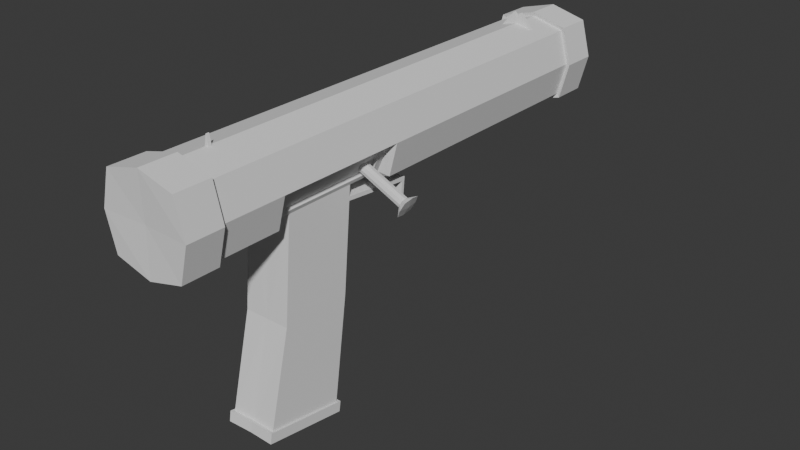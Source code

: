 # Source: N66_Blender.blend  (saved by Blender 5.2.44; exported with 4.5.12 LTS)
import bpy
from mathutils import Matrix  # noqa: F401  (used for matrix-valued properties, if any)

bpy.ops.wm.read_factory_settings(use_empty=True)
scene = bpy.context.scene
scene.name = 'Scene'

# ---- collections
col_collection = bpy.data.collections.new('Collection'); scene.collection.children.link(col_collection)

# ---- world
world_world = bpy.data.worlds.new('World'); scene.world = world_world
world_world.use_nodes = True; world_world.node_tree.nodes.clear()
_N = world_world.node_tree.nodes; _L = world_world.node_tree.links
n0 = _N.new('ShaderNodeOutputWorld'); n0.name = 'World Output'; n0.location = (200, 100)
n1 = _N.new('ShaderNodeBackground'); n1.name = 'Background'; n1.location = (-200, 100)
n1.inputs[0].default_value = (0.05088, 0.05088, 0.05088, 1.0)
_L.new(n1.outputs[0], n0.inputs[0])
n0.is_active_output = True
world_world.color = (0.05088, 0.05088, 0.05088)
world_world.sun_shadow_jitter_overblur = 0.0

# ---- meshes
me_cube_001 = bpy.data.meshes.new('Cube.001')
me_cube_001.from_pydata([(-0.625, 6.25, -0.625), (-0.625, 6.25, 0.625), (0.625, 6.25, -0.625), (0.625, 6.25, 0.625), (0.0, 6.25, -0.7888), (0.0, 6.25, 0.7888), (-0.7888, 6.25, 0.0), (0.7888, 6.25, 0.0), (-0.6504, 6.902, 5.174e-12), (-0.625, 1.25, -0.625), (-0.625, -1.25, -0.625), (-0.625, -1.25, 0.625), (-0.625, 1.25, 0.625), (0.625, -1.25, -0.625), (0.625, 1.25, -0.625), (0.625, 1.25, 0.625), (0.625, -1.25, 0.625), (0.0, 1.25, 0.7888), (0.0, -1.25, 0.7888), (0.0, 1.25, -0.7888), (0.0, -1.25, -0.7888), (0.7888, 1.25, 0.0), (0.7888, -1.25, 0.0), (-0.7888, -1.25, 0.0), (-0.7888, 1.25, 0.0), (-0.625, -2.5, -0.625), (0.625, -2.5, 0.625), (0.0, -2.5, 0.7888), (0.0, -2.5, -0.7888), (0.7888, -2.5, 0.0), (-0.625, -2.5, 0.625), (0.625, -2.5, -0.625), (-0.7888, -2.5, 0.0), (-0.8676, 6.219, 4.657e-10), (-0.6875, 6.219, -0.6875), (4.657e-10, 6.219, -0.8676), (4.657e-10, 6.219, 0.8676), (0.6875, 6.219, 0.6875), (0.8676, 6.219, 4.657e-10), (0.6875, 6.219, -0.6875), (-0.6875, 6.219, 0.6875), (-0.5154, 6.901, -0.5154), (4.191e-10, 6.902, -0.6504), (4.191e-10, 6.902, 0.6504), (0.5154, 6.901, 0.5154), (0.6504, 6.902, 5.174e-12), (0.5154, 6.901, -0.5154), (-0.5154, 6.901, 0.5154), (-0.6875, -3.156, 0.6875), (-0.6875, -2.469, 0.6875), (-0.8676, -2.469, 4.657e-10), (-0.6875, -2.469, -0.6875), (0.8676, -2.469, 4.657e-10), (0.6875, -2.469, -0.6875), (0.0, -2.469, -0.8676), (0.0, -2.469, 0.8676), (0.6875, -2.469, 0.6875), (-0.8676, -3.156, 4.657e-10), (-0.6875, -3.156, -0.6875), (0.8676, -3.156, 4.657e-10), (0.6875, -3.156, -0.6875), (0.0, -3.156, -0.8676), (0.0, -3.156, 0.8676), (0.6875, -3.156, 0.6875), (0.0, -3.125, 0.0), (-0.446, 1.16, -0.5541), (-0.446, -1.16, -0.5541), (0.4824, -1.008, -0.4754), (0.4824, 1.008, -0.4754), (0.6159, 1.008, -0.1868), (0.6159, -1.008, -0.1868), (1.49e-08, 1.16, -0.671), (1.49e-08, -1.16, -0.671), (-0.446, 0.4974, -0.5541), (-0.446, -0.8581, -0.5541), (0.446, -0.8581, -0.5541), (0.446, 0.4974, -0.5541), (1.49e-08, 0.4974, -0.671), (1.49e-08, -0.8581, -0.671), (-0.446, 0.02952, -4.49), (-0.446, -1.466, -4.246), (0.446, -1.466, -4.246), (0.446, 0.02952, -4.49), (4.309e-08, 0.04811, -4.493), (4.309e-08, -1.448, -4.249), (0.446, 0.3215, -2.484), (2.959e-08, 0.3215, -2.484), (-0.446, 0.3215, -2.484), (-0.446, -1.034, -2.484), (2.959e-08, -1.034, -2.484), (0.446, -1.034, -2.484), (-0.04015, -1.951, 0.7782), (0.625, -2.024, -0.625), (-0.7888, -2.024, 0.0), (-0.625, -2.024, -0.625), (0.04015, -1.951, 0.7782), (0.0, -1.951, 0.7888), (0.0, -2.024, -0.7888), (0.7888, -2.024, 0.0), (-0.04015, -1.891, 0.7782), (0.625, -1.819, -0.625), (-0.7888, -1.819, 0.0), (-0.625, -1.819, -0.625), (0.04015, -1.891, 0.7782), (0.0, -1.819, 0.7888), (0.0, -1.819, -0.7888), (0.7888, -1.819, 0.0), (0.625, -1.819, 0.625), (0.625, -2.024, 0.625), (-0.625, -2.024, 0.625), (0.0, -2.024, 0.7888), (-0.625, -1.819, 0.625), (0.0, -1.891, 0.7888), (0.0, -1.891, 0.9723), (0.0, -1.951, 0.9723), (0.004804, -1.891, 0.9618), (0.004804, -1.951, 0.9618), (-0.004804, -1.951, 0.9618), (-0.004804, -1.891, 0.9618), (-0.3063, 5.654, 0.7085), (0.625, 5.625, -0.625), (-0.7888, 5.625, 0.0), (-0.625, 5.625, -0.625), (0.3063, 5.654, 0.7085), (0.0, 5.654, 0.7888), (0.0, 5.625, -0.7888), (0.7888, 5.625, 0.0), (-0.3063, 5.73, 0.7085), (0.625, 5.759, -0.625), (-0.7888, 5.759, 0.0), (-0.625, 5.759, -0.625), (0.3063, 5.73, 0.7085), (0.0, 5.759, 0.7888), (0.0, 5.759, -0.7888), (0.7888, 5.759, 0.0), (0.625, 5.759, 0.625), (0.625, 5.625, 0.625), (-0.625, 5.625, 0.625), (0.0, 5.625, 0.7888), (-0.625, 5.759, 0.625), (0.0, 5.73, 0.7888), (0.0, 5.73, 0.9006), (0.0, 5.654, 0.9006), (0.07213, 5.73, 0.9819), (0.07213, 5.654, 0.9819), (-0.07213, 5.654, 0.9819), (-0.07213, 5.73, 0.9819), (-0.4834, 0.09277, -4.493), (-0.4834, -1.528, -4.228), (0.4834, -1.528, -4.228), (0.4834, 0.09277, -4.493), (4.454e-08, 0.1129, -4.496), (4.454e-08, -1.508, -4.232), (-0.3267, -0.08714, -4.663), (-0.3267, -1.398, -4.449), (0.3267, -1.398, -4.449), (0.3267, -0.08714, -4.663), (4.454e-08, -0.07352, -4.665), (4.454e-08, -1.385, -4.451), (-0.4834, 0.06107, -4.687), (-0.4834, -1.56, -4.422), (0.4834, -1.56, -4.422), (0.4834, 0.06107, -4.687), (4.454e-08, 0.08122, -4.69), (4.454e-08, -1.54, -4.426), (4.454e-08, 0.05773, -3.861), (4.454e-08, -1.254, -3.647), (-0.3267, 0.04412, -3.859), (-0.3267, -1.267, -3.645), (0.3267, -1.267, -3.645), (0.3267, 0.04412, -3.859), (-0.8676, 6.906, 4.657e-10), (-0.6875, 6.906, -0.6875), (4.657e-10, 6.906, -0.8676), (4.657e-10, 6.906, 0.8676), (0.6875, 6.906, 0.6875), (0.8676, 6.906, 4.657e-10), (0.6875, 6.906, -0.6875), (-0.6875, 6.906, 0.6875), (0.0, 2.479, -4.139e-10), (4.191e-10, 2.503, -0.6504), (4.191e-10, 2.503, 0.6504), (-0.6504, 2.503, 5.174e-12), (0.6504, 2.503, 5.174e-12), (-0.5154, 2.502, -0.5154), (0.5154, 2.502, 0.5154), (0.5154, 2.502, -0.5154), (-0.5154, 2.502, 0.5154), (0.446, -1.16, -0.5541), (0.446, 1.16, -0.5541), (0.6523, 1.16, -0.1081), (0.6523, -1.16, -0.1081), (0.4229, -1.008, -0.4479), (0.4229, 1.008, -0.4479), (0.5563, 1.008, -0.1593), (0.5563, -1.008, -0.1593)], [], [(129, 139, 1, 6), (4, 0, 34, 35), (7, 2, 39, 38), (6, 1, 40, 33), (2, 4, 35, 39), (130, 129, 6, 0), (102, 101, 23, 10), (10, 23, 24, 9), (120, 126, 21, 14), (9, 19, 71, 65), (122, 125, 19, 9), (136, 138, 17, 15), (15, 17, 18, 16), (138, 137, 12, 17), (17, 12, 11, 18), (125, 120, 14, 19), (126, 136, 15, 21), (21, 15, 16, 22), (101, 111, 11, 23), (23, 11, 12, 24), (92, 98, 29, 31), (94, 97, 28, 25), (108, 110, 27, 26), (110, 109, 30, 27), (97, 92, 31, 28), (98, 108, 26, 29), (37, 38, 176, 175), (35, 34, 172, 173), (38, 39, 177, 176), (40, 36, 174, 178), (1, 5, 36, 40), (3, 7, 38, 37), (5, 3, 37, 36), (0, 6, 33, 34), (47, 43, 181, 187), (44, 45, 183, 185), (41, 8, 182, 184), (43, 44, 185, 181), (39, 35, 173, 177), (36, 37, 175, 174), (34, 33, 171, 172), (33, 40, 178, 171), (27, 30, 49, 55), (29, 26, 56, 52), (30, 32, 50, 49), (31, 29, 52, 53), (55, 49, 48, 62), (52, 56, 63, 59), (49, 50, 57, 48), (53, 52, 59, 60), (25, 28, 54, 51), (32, 25, 51, 50), (28, 31, 53, 54), (26, 27, 55, 56), (64, 61, 60, 59), (57, 58, 61, 64), (48, 57, 64, 62), (62, 64, 59, 63), (51, 54, 61, 58), (50, 51, 58, 57), (54, 53, 60, 61), (56, 55, 62, 63), (21, 22, 191, 190), (10, 9, 65, 66), (68, 69, 194, 193), (65, 71, 77, 73), (71, 189, 76, 77), (14, 21, 190, 189), (13, 20, 72, 188), (20, 10, 66, 72), (22, 13, 188, 191), (19, 14, 189, 71), (87, 86, 83, 79), (86, 85, 82, 83), (189, 188, 75, 76), (188, 72, 78, 75), (72, 66, 74, 78), (66, 65, 73, 74), (79, 83, 151, 147), (83, 82, 150, 151), (88, 87, 79, 80), (90, 89, 84, 81), (89, 88, 80, 84), (85, 90, 81, 82), (75, 90, 85, 76), (74, 88, 89, 78), (89, 90, 75, 78), (73, 87, 88, 74), (85, 86, 77, 76), (77, 86, 87, 73), (106, 107, 108, 98), (105, 100, 92, 97), (103, 112, 113, 115), (91, 96, 114, 117), (102, 105, 97, 94), (100, 106, 98, 92), (32, 30, 109, 93), (25, 32, 93, 94), (13, 22, 106, 100), (10, 20, 105, 102), (16, 18, 104, 107), (18, 11, 111, 104), (20, 13, 100, 105), (22, 16, 107, 106), (93, 109, 111, 101), (94, 93, 101, 102), (103, 95, 108, 107), (96, 91, 109, 110), (95, 96, 110, 108), (91, 99, 111, 109), (112, 103, 107, 104), (99, 112, 104, 111), (113, 118, 117, 114), (115, 113, 114, 116), (96, 95, 116, 114), (95, 103, 115, 116), (112, 99, 118, 113), (99, 91, 117, 118), (134, 135, 136, 126), (133, 128, 120, 125), (124, 123, 144, 142), (131, 140, 141, 143), (130, 133, 125, 122), (128, 134, 126, 120), (9, 24, 121, 122), (24, 12, 137, 121), (2, 7, 134, 128), (0, 4, 133, 130), (3, 5, 132, 135), (5, 1, 139, 132), (4, 2, 128, 133), (7, 3, 135, 134), (122, 121, 129, 130), (121, 137, 139, 129), (131, 123, 136, 135), (124, 119, 137, 138), (123, 124, 138, 136), (119, 127, 139, 137), (140, 131, 135, 132), (127, 140, 132, 139), (141, 146, 145, 142), (143, 141, 142, 144), (123, 131, 143, 144), (140, 127, 146, 141), (127, 119, 145, 146), (119, 124, 142, 145), (147, 151, 163, 159), (151, 150, 162, 163), (80, 79, 147, 148), (81, 84, 152, 149), (84, 80, 148, 152), (82, 81, 149, 150), (158, 154, 168, 166), (155, 158, 166, 169), (148, 147, 159, 160), (149, 152, 164, 161), (152, 148, 160, 164), (150, 149, 161, 162), (153, 154, 160, 159), (155, 156, 162, 161), (157, 153, 159, 163), (154, 158, 164, 160), (156, 157, 163, 162), (158, 155, 161, 164), (169, 166, 165, 170), (168, 167, 165, 166), (156, 155, 169, 170), (157, 156, 170, 165), (153, 157, 165, 167), (154, 153, 167, 168), (8, 41, 172, 171), (41, 42, 173, 172), (44, 43, 174, 175), (46, 45, 176, 177), (42, 46, 177, 173), (43, 47, 178, 174), (47, 8, 171, 178), (45, 44, 175, 176), (179, 181, 185, 183), (182, 187, 181, 179), (184, 182, 179, 180), (180, 179, 183, 186), (45, 46, 186, 183), (42, 41, 184, 180), (8, 47, 187, 182), (46, 42, 180, 186), (68, 67, 188, 189), (70, 69, 190, 191), (69, 68, 189, 190), (67, 70, 191, 188), (193, 194, 195, 192), (67, 68, 193, 192), (70, 67, 192, 195), (69, 70, 195, 194)])
_uv = me_cube_001.uv_layers.new(name='UVMap')
_uv.uv.foreach_set('vector', [0.1565, 0.04456, 0.1103, 0.04456, 0.1103, 0.008167, 0.1565, 0.008167, 0.3744, 0.7695, 0.3743, 0.7216, 0.3801, 0.7183, 0.3801, 0.771, 0.3036, 0.8113, 0.3511, 0.8113, 0.3545, 0.8169, 0.3022, 0.8169, 0.3329, 0.6981, 0.2854, 0.6981, 0.2822, 0.6925, 0.3345, 0.6925, 0.3511, 0.8113, 0.3744, 0.7695, 0.3801, 0.771, 0.3545, 0.8169, 0.2023, 0.04456, 0.1565, 0.04456, 0.1565, 0.008167, 0.2023, 0.008167, 0.2023, 0.6063, 0.1565, 0.6063, 0.1565, 0.5641, 0.2023, 0.5641, 0.2023, 0.5641, 0.1565, 0.5641, 0.1565, 0.3788, 0.2023, 0.3788, 0.3043, 0.56, 0.2578, 0.56, 0.2578, 0.2356, 0.3043, 0.2356, 0.8895, 0.6544, 0.8599, 0.6169, 0.8676, 0.6137, 0.8887, 0.6404, 0.4063, 0.3322, 0.3607, 0.3328, 0.3607, 0.008734, 0.4063, 0.008167, 0.1002, 0.5601, 0.05403, 0.5597, 0.05403, 0.2355, 0.1002, 0.2359, 0.1002, 0.2359, 0.05403, 0.2355, 0.05403, 0.0503, 0.1002, 0.05063, 0.05403, 0.5597, 0.008167, 0.5601, 0.008167, 0.2359, 0.05403, 0.2355, 0.05403, 0.2355, 0.008167, 0.2359, 0.008167, 0.05066, 0.05403, 0.0503, 0.3607, 0.3328, 0.3143, 0.3323, 0.3143, 0.00829, 0.3607, 0.008734, 0.2578, 0.56, 0.2123, 0.56, 0.2123, 0.2356, 0.2578, 0.2356, 0.2578, 0.2356, 0.2123, 0.2356, 0.2123, 0.05032, 0.2578, 0.05032, 0.1565, 0.6063, 0.1103, 0.6063, 0.1103, 0.5641, 0.1565, 0.5641, 0.1565, 0.5641, 0.1103, 0.5641, 0.1103, 0.3788, 0.1565, 0.3788, 0.8731, 0.8855, 0.8731, 0.8387, 0.9082, 0.8387, 0.9082, 0.8855, 0.828, 0.8855, 0.8275, 0.8396, 0.8625, 0.8396, 0.863, 0.8856, 0.624, 0.9082, 0.6243, 0.8617, 0.6594, 0.8617, 0.659, 0.9082, 0.6243, 0.8617, 0.624, 0.8155, 0.659, 0.8155, 0.6594, 0.8617, 0.8275, 0.8396, 0.828, 0.7929, 0.863, 0.7929, 0.8625, 0.8396, 0.8731, 0.8387, 0.8731, 0.7929, 0.9082, 0.7929, 0.9082, 0.8387, 0.8781, 0.6809, 0.8781, 0.7313, 0.8275, 0.7313, 0.8275, 0.6809, 0.8364, 0.2417, 0.8369, 0.2922, 0.7864, 0.2921, 0.7858, 0.2416, 0.8781, 0.7313, 0.8781, 0.7828, 0.8275, 0.7828, 0.8275, 0.7313, 0.05876, 0.7492, 0.05914, 0.8, 0.008544, 0.8, 0.008167, 0.7492, 0.2854, 0.6981, 0.2621, 0.7399, 0.2566, 0.7384, 0.2822, 0.6925, 0.2621, 0.7878, 0.3036, 0.8113, 0.3022, 0.8169, 0.2566, 0.7911, 0.2621, 0.7399, 0.2621, 0.7878, 0.2566, 0.7911, 0.2566, 0.7384, 0.3743, 0.7216, 0.3329, 0.6981, 0.3345, 0.6925, 0.3801, 0.7183, 0.6998, 0.6707, 0.6616, 0.6704, 0.6616, 0.3446, 0.6998, 0.3449, 0.538, 0.3447, 0.5757, 0.3446, 0.5757, 0.6707, 0.538, 0.6707, 0.6998, 0.3342, 0.6623, 0.3343, 0.6623, 0.008238, 0.6998, 0.008167, 0.6616, 0.6704, 0.624, 0.6708, 0.624, 0.345, 0.6616, 0.3446, 0.8369, 0.1903, 0.8364, 0.2417, 0.7858, 0.2416, 0.7864, 0.1902, 0.05914, 0.8, 0.05876, 0.8511, 0.008167, 0.8511, 0.008544, 0.8, 0.1713, 0.8529, 0.1713, 0.8023, 0.2219, 0.8023, 0.2219, 0.8529, 0.1713, 0.8023, 0.1713, 0.751, 0.2219, 0.751, 0.2219, 0.8023, 0.116, 0.6638, 0.116, 0.7117, 0.1103, 0.715, 0.1103, 0.6623, 0.1868, 0.6221, 0.1393, 0.6221, 0.1359, 0.6164, 0.1882, 0.6164, 0.116, 0.7117, 0.1574, 0.7352, 0.1558, 0.7409, 0.1103, 0.715, 0.2282, 0.6456, 0.1868, 0.6221, 0.1882, 0.6164, 0.2337, 0.6423, 0.1106, 0.8018, 0.1103, 0.751, 0.1609, 0.751, 0.1612, 0.8018, 0.8294, 0.05851, 0.8294, 0.008167, 0.88, 0.008167, 0.88, 0.05851, 0.8496, 0.3446, 0.8496, 0.3959, 0.7989, 0.3959, 0.7989, 0.3446, 0.8294, 0.11, 0.8294, 0.05851, 0.88, 0.05851, 0.88, 0.11, 0.2049, 0.7352, 0.2282, 0.6935, 0.2337, 0.6949, 0.2081, 0.7409, 0.1574, 0.7352, 0.2049, 0.7352, 0.2081, 0.7409, 0.1558, 0.7409, 0.2282, 0.6935, 0.2282, 0.6456, 0.2337, 0.6423, 0.2337, 0.6949, 0.1393, 0.6221, 0.116, 0.6638, 0.1103, 0.6623, 0.1359, 0.6164, 0.6856, 0.7432, 0.7474, 0.7594, 0.7218, 0.8054, 0.6696, 0.8054, 0.7018, 0.6809, 0.7474, 0.7068, 0.7474, 0.7594, 0.6856, 0.7432, 0.6496, 0.6809, 0.7018, 0.6809, 0.6856, 0.7432, 0.624, 0.7268, 0.624, 0.7268, 0.6856, 0.7432, 0.6696, 0.8054, 0.624, 0.7795, 0.7917, 0.6418, 0.7911, 0.5913, 0.8417, 0.5913, 0.8423, 0.6419, 0.8496, 0.3959, 0.8496, 0.4465, 0.7989, 0.4465, 0.7989, 0.3959, 0.7911, 0.5913, 0.7917, 0.5399, 0.8423, 0.54, 0.8417, 0.5913, 0.1103, 0.8529, 0.1106, 0.8018, 0.1612, 0.8018, 0.1609, 0.8529, 0.3901, 0.5744, 0.3901, 0.3892, 0.4004, 0.3962, 0.4004, 0.568, 0.7889, 0.3446, 0.7889, 0.5298, 0.7755, 0.5229, 0.7755, 0.3511, 0.7099, 0.3175, 0.7099, 0.294, 0.7147, 0.294, 0.7147, 0.3175, 0.7755, 0.5229, 0.743, 0.5233, 0.743, 0.4742, 0.7755, 0.4738, 0.743, 0.5233, 0.7099, 0.523, 0.7099, 0.4739, 0.743, 0.4742, 0.8523, 0.5697, 0.8895, 0.5399, 0.8861, 0.5526, 0.8622, 0.5799, 0.8842, 0.2201, 0.8766, 0.2674, 0.8684, 0.2638, 0.8738, 0.2301, 0.8766, 0.2674, 0.847, 0.3048, 0.8473, 0.2906, 0.8684, 0.2638, 0.847, 0.1902, 0.8842, 0.2201, 0.8738, 0.2301, 0.85, 0.2027, 0.8599, 0.6169, 0.8523, 0.5697, 0.8622, 0.5799, 0.8676, 0.6137, 0.3143, 0.5327, 0.3472, 0.5327, 0.3472, 0.6823, 0.3144, 0.6821, 0.3472, 0.5327, 0.38, 0.5327, 0.3801, 0.6822, 0.3472, 0.6823, 0.7099, 0.523, 0.7099, 0.3512, 0.7099, 0.3735, 0.7099, 0.4739, 0.7099, 0.3512, 0.743, 0.3515, 0.743, 0.3738, 0.7099, 0.3735, 0.743, 0.3515, 0.7755, 0.3511, 0.7755, 0.3734, 0.743, 0.3738, 0.7755, 0.3511, 0.7755, 0.5229, 0.7755, 0.4738, 0.7755, 0.3734, 0.7126, 0.6559, 0.7455, 0.6573, 0.7455, 0.6621, 0.7099, 0.6606, 0.7455, 0.6573, 0.7783, 0.656, 0.7811, 0.6607, 0.7455, 0.6621, 0.4269, 0.1676, 0.5254, 0.1514, 0.528, 0.3017, 0.4164, 0.3017, 0.7099, 0.1517, 0.7427, 0.1517, 0.7429, 0.2838, 0.7101, 0.2836, 0.7427, 0.1517, 0.7755, 0.1518, 0.7758, 0.2838, 0.7429, 0.2838, 0.4189, 0.455, 0.5174, 0.4711, 0.528, 0.6051, 0.4164, 0.6051, 0.5275, 0.328, 0.5174, 0.4711, 0.4189, 0.455, 0.429, 0.3118, 0.7758, 0.008325, 0.7755, 0.1518, 0.7427, 0.1517, 0.7429, 0.0169, 0.7427, 0.1517, 0.7099, 0.1517, 0.7101, 0.008167, 0.7429, 0.0169, 0.5153, 0.008167, 0.5254, 0.1514, 0.4269, 0.1676, 0.4168, 0.02436, 0.38, 0.5327, 0.3472, 0.5327, 0.3472, 0.3979, 0.3801, 0.3893, 0.3472, 0.3979, 0.3472, 0.5327, 0.3143, 0.5327, 0.3144, 0.3892, 0.89, 0.05393, 0.89, 0.008167, 0.9051, 0.008167, 0.9051, 0.05393, 0.5962, 0.8362, 0.5967, 0.7895, 0.6118, 0.7895, 0.6113, 0.8362, 0.7307, 0.3084, 0.7277, 0.3076, 0.7277, 0.294, 0.7281, 0.2948, 0.7307, 0.3329, 0.7277, 0.3321, 0.7277, 0.3185, 0.7281, 0.3193, 0.5967, 0.8821, 0.5962, 0.8362, 0.6113, 0.8362, 0.6118, 0.8822, 0.89, 0.1007, 0.89, 0.05393, 0.9051, 0.05393, 0.9051, 0.1007, 0.6695, 0.8621, 0.6695, 0.8155, 0.7045, 0.8155, 0.7045, 0.8621, 0.6695, 0.9081, 0.6695, 0.8621, 0.7045, 0.8621, 0.7045, 0.9081, 0.3043, 0.05032, 0.2578, 0.05032, 0.2578, 0.008167, 0.3043, 0.008167, 0.758, 0.8822, 0.7575, 0.8363, 0.7993, 0.8363, 0.7998, 0.8823, 0.1002, 0.05063, 0.05403, 0.0503, 0.05403, 0.008167, 0.1002, 0.008496, 0.05403, 0.0503, 0.008167, 0.05066, 0.008167, 0.008529, 0.05403, 0.008167, 0.7575, 0.8363, 0.758, 0.7896, 0.7998, 0.7896, 0.7993, 0.8363, 0.2578, 0.05032, 0.2123, 0.05032, 0.2123, 0.008167, 0.2578, 0.008167, 0.8882, 0.7275, 0.8882, 0.6809, 0.9032, 0.6809, 0.9032, 0.7275, 0.8882, 0.7736, 0.8882, 0.7275, 0.9032, 0.7275, 0.9032, 0.7736, 0.7203, 0.8647, 0.7246, 0.8647, 0.7297, 0.9082, 0.7146, 0.9082, 0.7247, 0.8617, 0.7246, 0.8587, 0.7297, 0.8155, 0.73, 0.8617, 0.7246, 0.8647, 0.7247, 0.8617, 0.73, 0.8617, 0.7297, 0.9082, 0.7246, 0.8587, 0.7203, 0.8587, 0.7146, 0.8155, 0.7297, 0.8155, 0.7203, 0.8617, 0.7203, 0.8647, 0.7146, 0.9082, 0.7149, 0.8617, 0.7203, 0.8587, 0.7203, 0.8617, 0.7149, 0.8617, 0.7146, 0.8155, 0.7451, 0.294, 0.7451, 0.2948, 0.7408, 0.2948, 0.7408, 0.294, 0.7408, 0.3194, 0.7408, 0.3186, 0.7451, 0.3186, 0.7451, 0.3194, 0.7277, 0.3321, 0.7248, 0.3329, 0.7274, 0.3193, 0.7277, 0.3185, 0.7451, 0.3329, 0.7408, 0.3329, 0.7408, 0.3194, 0.7451, 0.3194, 0.7277, 0.3076, 0.7248, 0.3084, 0.7274, 0.2948, 0.7277, 0.294, 0.7451, 0.3084, 0.7408, 0.3084, 0.7408, 0.2948, 0.7451, 0.2948, 0.2578, 0.5699, 0.2123, 0.5699, 0.2123, 0.56, 0.2578, 0.56, 0.3607, 0.3427, 0.3143, 0.3423, 0.3143, 0.3323, 0.3607, 0.3328, 0.3201, 0.8497, 0.326, 0.8724, 0.3059, 0.8551, 0.3119, 0.8497, 0.8495, 0.1201, 0.8436, 0.1428, 0.8353, 0.1428, 0.8294, 0.1375, 0.4063, 0.3421, 0.3607, 0.3427, 0.3607, 0.3328, 0.4063, 0.3322, 0.3043, 0.5699, 0.2578, 0.5699, 0.2578, 0.56, 0.3043, 0.56, 0.2023, 0.3788, 0.1565, 0.3788, 0.1565, 0.0545, 0.2023, 0.0545, 0.1565, 0.3788, 0.1103, 0.3788, 0.1103, 0.0545, 0.1565, 0.0545, 0.3043, 0.6063, 0.2578, 0.6063, 0.2578, 0.5699, 0.3043, 0.5699, 0.4063, 0.3785, 0.3607, 0.3791, 0.3607, 0.3427, 0.4063, 0.3421, 0.1002, 0.6064, 0.05403, 0.606, 0.05403, 0.5697, 0.1002, 0.57, 0.05403, 0.606, 0.008167, 0.6064, 0.008167, 0.57, 0.05403, 0.5697, 0.3607, 0.3791, 0.3143, 0.3786, 0.3143, 0.3423, 0.3607, 0.3427, 0.2578, 0.6063, 0.2123, 0.6063, 0.2123, 0.5699, 0.2578, 0.5699, 0.2023, 0.0545, 0.1565, 0.0545, 0.1565, 0.04456, 0.2023, 0.04456, 0.1565, 0.0545, 0.1103, 0.0545, 0.1103, 0.04456, 0.1565, 0.04456, 0.07665, 0.5676, 0.07665, 0.5621, 0.1002, 0.5601, 0.1002, 0.57, 0.05403, 0.5619, 0.03155, 0.5621, 0.008167, 0.5601, 0.05403, 0.5597, 0.07665, 0.5621, 0.05403, 0.5619, 0.05403, 0.5597, 0.1002, 0.5601, 0.03155, 0.5621, 0.03155, 0.5677, 0.008167, 0.57, 0.008167, 0.5601, 0.05403, 0.5675, 0.07665, 0.5676, 0.1002, 0.57, 0.05403, 0.5697, 0.03155, 0.5677, 0.05403, 0.5675, 0.05403, 0.5697, 0.008167, 0.57, 0.7552, 0.3244, 0.7552, 0.3186, 0.7607, 0.3186, 0.7607, 0.3244, 0.6136, 0.7454, 0.6136, 0.7516, 0.608, 0.7516, 0.608, 0.7454, 0.3957, 0.604, 0.3901, 0.604, 0.3901, 0.5845, 0.3957, 0.5845, 0.8436, 0.1428, 0.8495, 0.1655, 0.8294, 0.1482, 0.8353, 0.1428, 0.6136, 0.7353, 0.608, 0.7353, 0.608, 0.7146, 0.6136, 0.7146, 0.326, 0.827, 0.3201, 0.8497, 0.3119, 0.8497, 0.3059, 0.8444, 0.2812, 0.8987, 0.2814, 0.8629, 0.2958, 0.8629, 0.2956, 0.8987, 0.2814, 0.8629, 0.2812, 0.8271, 0.2956, 0.827, 0.2958, 0.8629, 0.7126, 0.5445, 0.7126, 0.6559, 0.7099, 0.6606, 0.7099, 0.5399, 0.7783, 0.5446, 0.7455, 0.546, 0.7455, 0.5415, 0.7811, 0.54, 0.7455, 0.546, 0.7126, 0.5445, 0.7099, 0.5399, 0.7455, 0.5415, 0.7783, 0.656, 0.7783, 0.5446, 0.7811, 0.54, 0.7811, 0.6607, 0.823, 0.5167, 0.7989, 0.5166, 0.7989, 0.4566, 0.823, 0.4568, 0.847, 0.5166, 0.823, 0.5167, 0.823, 0.4568, 0.847, 0.4567, 0.08368, 0.7492, 0.08368, 0.8709, 0.06921, 0.8709, 0.06921, 0.7492, 0.2566, 0.8987, 0.2568, 0.8629, 0.2712, 0.8629, 0.271, 0.8987, 0.2568, 0.8629, 0.2566, 0.8271, 0.271, 0.827, 0.2712, 0.8629, 0.5071, 0.8716, 0.5071, 0.7498, 0.5216, 0.7498, 0.5216, 0.8716, 0.06777, 0.7266, 0.06777, 0.6288, 0.0793, 0.6168, 0.0793, 0.7377, 0.01969, 0.6286, 0.01969, 0.7264, 0.008167, 0.7374, 0.008167, 0.6165, 0.04373, 0.7275, 0.06777, 0.7266, 0.0793, 0.7377, 0.04373, 0.7391, 0.06777, 0.6288, 0.04373, 0.6297, 0.04373, 0.6182, 0.0793, 0.6168, 0.01969, 0.7264, 0.04373, 0.7275, 0.04373, 0.7391, 0.008167, 0.7374, 0.04373, 0.6297, 0.01969, 0.6286, 0.008167, 0.6165, 0.04373, 0.6182, 0.538, 0.7895, 0.5621, 0.7906, 0.5621, 0.8884, 0.538, 0.8873, 0.5861, 0.7897, 0.5861, 0.8875, 0.5621, 0.8884, 0.5621, 0.7906, 0.538, 0.7794, 0.538, 0.6809, 0.598, 0.6809, 0.598, 0.7794, 0.2678, 0.6766, 0.2438, 0.6764, 0.2438, 0.6164, 0.2678, 0.6166, 0.2919, 0.6765, 0.2678, 0.6766, 0.2678, 0.6166, 0.2919, 0.6165, 0.8174, 0.6809, 0.8174, 0.7794, 0.7575, 0.7794, 0.7575, 0.6809, 0.4541, 0.7241, 0.4933, 0.7241, 0.5023, 0.7397, 0.4501, 0.7397, 0.4933, 0.7241, 0.5125, 0.6897, 0.528, 0.6938, 0.5023, 0.7397, 0.4392, 0.6308, 0.42, 0.6652, 0.4045, 0.6612, 0.4301, 0.6152, 0.5125, 0.6502, 0.4784, 0.6308, 0.4824, 0.6152, 0.528, 0.6411, 0.5125, 0.6897, 0.5125, 0.6502, 0.528, 0.6411, 0.528, 0.6938, 0.42, 0.6652, 0.42, 0.7047, 0.4045, 0.7138, 0.4045, 0.6612, 0.42, 0.7047, 0.4541, 0.7241, 0.4501, 0.7397, 0.4045, 0.7138, 0.4784, 0.6308, 0.4392, 0.6308, 0.4301, 0.6152, 0.4824, 0.6152, 0.4508, 0.7964, 0.4045, 0.7842, 0.4237, 0.7498, 0.4629, 0.7498, 0.4387, 0.8431, 0.4045, 0.8237, 0.4045, 0.7842, 0.4508, 0.7964, 0.4778, 0.8431, 0.4387, 0.8431, 0.4508, 0.7964, 0.497, 0.8087, 0.497, 0.8087, 0.4508, 0.7964, 0.4629, 0.7498, 0.497, 0.7692, 0.5757, 0.3446, 0.6139, 0.3447, 0.6139, 0.6707, 0.5757, 0.6707, 0.5761, 0.3345, 0.538, 0.3341, 0.538, 0.008194, 0.5761, 0.008536, 0.6623, 0.3343, 0.624, 0.3342, 0.624, 0.008167, 0.6623, 0.008238, 0.6139, 0.3341, 0.5761, 0.3345, 0.5761, 0.008536, 0.6139, 0.008167, 0.8134, 0.1688, 0.8134, 0.01944, 0.8193, 0.008167, 0.8193, 0.1801, 0.7917, 0.01944, 0.7917, 0.1688, 0.7858, 0.1801, 0.7858, 0.008167, 0.7917, 0.1688, 0.8134, 0.1688, 0.8193, 0.1801, 0.7858, 0.1801, 0.8134, 0.01944, 0.7917, 0.01944, 0.7858, 0.008167, 0.8193, 0.008167, 0.8813, 0.494, 0.8596, 0.494, 0.8596, 0.3446, 0.8813, 0.3446, 0.1002, 0.6166, 0.1002, 0.7659, 0.09578, 0.7659, 0.09578, 0.6165, 0.6129, 0.6809, 0.6129, 0.7044, 0.608, 0.7045, 0.608, 0.6809, 0.232, 0.9003, 0.232, 0.7511, 0.2363, 0.751, 0.2363, 0.9003])
me_cube_001.update()
me_cube_002 = bpy.data.meshes.new('Cube.002')
me_cube_002.from_pydata([(0.4578, 0.692, -0.379), (0.4511, 0.8374, -0.3766), (0.5141, 0.8368, -0.2555), (0.5209, 0.6915, -0.2579), (1.312, 0.6628, -0.7434), (1.305, 0.8082, -0.7409), (1.368, 0.8076, -0.6198), (1.375, 0.6623, -0.6222), (0.4471, 0.7648, -0.392), (0.5249, 0.7641, -0.2425), (1.301, 0.7356, -0.7563), (1.379, 0.7349, -0.6068), (0.4819, 0.853, -0.3158), (0.4901, 0.6758, -0.3188), (1.336, 0.8239, -0.6801), (1.344, 0.6466, -0.6831), (0.4896, 0.7498, -0.3036), (1.339, 0.739, -0.8995), (1.348, 0.9076, -0.8637), (1.52, 0.7374, -0.5524), (1.51, 0.5688, -0.5881), (1.42, 0.944, -0.7224), (1.439, 0.5324, -0.7294), (1.364, 0.5701, -0.8694), (1.495, 0.9063, -0.5824), (1.421, 0.7721, -0.7577)], [], [(16, 13, 3, 9), (6, 11, 19, 24), (13, 0, 4, 15), (9, 3, 7, 11), (12, 2, 6, 14), (8, 1, 5, 10), (0, 8, 10, 4), (2, 9, 11, 6), (5, 14, 21, 18), (12, 16, 9, 2), (1, 8, 16, 12), (7, 15, 22, 20), (1, 12, 14, 5), (3, 13, 15, 7), (4, 10, 17, 23), (8, 0, 13, 16), (25, 19, 20, 22), (21, 24, 19, 25), (18, 21, 25, 17), (17, 25, 22, 23), (10, 5, 18, 17), (14, 6, 24, 21), (15, 4, 23, 22), (11, 7, 20, 19)])
_uv = me_cube_002.uv_layers.new(name='UVMap')
_uv.uv.foreach_set('vector', [0.9367, 0.3456, 0.9318, 0.334, 0.9435, 0.3341, 0.9486, 0.3453, 0.9678, 0.05659, 0.9678, 0.04417, 0.9862, 0.0396, 0.9862, 0.06844, 0.9709, 0.1619, 0.9823, 0.1608, 0.9823, 0.3154, 0.9709, 0.3164, 0.9218, 0.162, 0.9339, 0.1628, 0.9339, 0.3173, 0.9218, 0.3165, 0.97, 0.3261, 0.9814, 0.3272, 0.9814, 0.4817, 0.97, 0.4806, 0.9468, 0.1616, 0.9588, 0.1608, 0.9588, 0.3154, 0.9468, 0.3161, 0.9347, 0.1628, 0.9468, 0.1616, 0.9468, 0.3161, 0.9347, 0.3173, 0.9098, 0.1608, 0.9218, 0.162, 0.9218, 0.3165, 0.9098, 0.3154, 0.9457, 0.06168, 0.9574, 0.06173, 0.9618, 0.08037, 0.9348, 0.08025, 0.9381, 0.3628, 0.9367, 0.3456, 0.9486, 0.3453, 0.9486, 0.3577, 0.9265, 0.3628, 0.9213, 0.3516, 0.9367, 0.3456, 0.9381, 0.3628, 0.9627, 0.03295, 0.951, 0.0329, 0.9471, 0.01342, 0.9741, 0.01354, 0.9587, 0.3254, 0.97, 0.3261, 0.97, 0.4806, 0.9587, 0.48, 0.9596, 0.1626, 0.9709, 0.1619, 0.9709, 0.3164, 0.9596, 0.3171, 0.9405, 0.03804, 0.9405, 0.05045, 0.9227, 0.05418, 0.9227, 0.02535, 0.9213, 0.3516, 0.9213, 0.3391, 0.9318, 0.334, 0.9367, 0.3456, 0.9601, 0.1298, 0.9244, 0.1159, 0.9364, 0.08981, 0.9634, 0.0897, 0.9488, 0.1566, 0.9244, 0.1447, 0.9244, 0.1159, 0.9601, 0.1298, 0.9758, 0.1565, 0.9488, 0.1566, 0.9601, 0.1298, 0.9878, 0.1305, 0.9878, 0.1305, 0.9601, 0.1298, 0.9634, 0.0897, 0.9878, 0.1016, 0.9405, 0.05045, 0.9457, 0.06168, 0.9348, 0.08025, 0.9227, 0.05418, 0.9574, 0.06173, 0.9678, 0.05659, 0.9862, 0.06844, 0.9618, 0.08037, 0.951, 0.0329, 0.9405, 0.03804, 0.9227, 0.02535, 0.9471, 0.01342, 0.9678, 0.04417, 0.9627, 0.03295, 0.9741, 0.01354, 0.9862, 0.0396])
me_cube_002.update()
me_cube_003 = bpy.data.meshes.new('Cube.003')
me_cube_003.from_pydata([(1.675e-08, 0.4752, -0.8316), (-0.446, 0.4752, -0.8316), (0.446, 0.4752, -0.8316), (1.618e-08, 0.4821, -0.7581), (-0.446, 0.4821, -0.7581), (0.446, 0.4821, -0.7581), (0.446, 1.851, -0.8854), (0.446, 1.844, -0.959), (1.675e-08, 1.844, -0.959), (-0.446, 1.844, -0.959), (1.618e-08, 1.851, -0.8854), (-0.446, 1.851, -0.8854), (0.446, 1.793, -0.8801), (1.618e-08, 1.793, -0.8801), (1.675e-08, 1.786, -0.9536), (0.446, 1.786, -0.9536), (-0.446, 1.793, -0.8801), (-0.446, 1.786, -0.9536), (1.675e-08, 1.817, -1.245), (-0.446, 1.817, -1.245), (0.446, 1.817, -1.245), (1.675e-08, 1.76, -1.239), (-0.446, 1.76, -1.239), (0.446, 1.76, -1.239)], [], [(15, 14, 21, 23), (13, 12, 6, 10), (11, 10, 8, 9), (10, 6, 7, 8), (16, 13, 10, 11), (14, 17, 22, 21), (12, 15, 7, 6), (17, 16, 11, 9), (1, 4, 16, 17), (5, 2, 15, 12), (0, 1, 17, 14), (4, 3, 13, 16), (3, 5, 12, 13), (2, 0, 14, 15), (23, 21, 18, 20), (21, 22, 19, 18), (9, 8, 18, 19), (7, 15, 23, 20), (8, 7, 20, 18), (17, 9, 19, 22), (3, 0, 2, 5), (3, 4, 1, 0)])
_uv = me_cube_003.uv_layers.new(name='UVMap')
_uv.uv.foreach_set('vector', [0.9486, 0.7754, 0.9486, 0.7454, 0.9679, 0.7454, 0.9679, 0.7754, 0.9502, 0.7051, 0.9802, 0.7051, 0.9802, 0.709, 0.9502, 0.709, 0.9201, 0.7754, 0.9201, 0.7454, 0.9251, 0.7454, 0.9251, 0.7754, 0.9201, 0.7454, 0.9201, 0.7154, 0.9251, 0.7154, 0.9251, 0.7454, 0.9202, 0.7051, 0.9502, 0.7051, 0.9502, 0.709, 0.9202, 0.709, 0.9486, 0.7454, 0.9486, 0.7154, 0.9679, 0.7154, 0.9679, 0.7454, 0.9511, 0.8719, 0.9561, 0.8719, 0.9561, 0.8758, 0.9511, 0.8758, 0.9454, 0.8719, 0.9504, 0.8719, 0.9504, 0.8758, 0.9454, 0.8758, 0.9454, 0.7833, 0.9504, 0.7833, 0.9504, 0.8719, 0.9454, 0.8719, 0.9511, 0.7833, 0.9561, 0.7833, 0.9561, 0.8719, 0.9511, 0.8719, 0.9493, 0.5226, 0.9793, 0.5226, 0.9793, 0.6113, 0.9493, 0.6113, 0.9202, 0.6165, 0.9502, 0.6165, 0.9502, 0.7051, 0.9202, 0.7051, 0.9502, 0.6165, 0.9802, 0.6165, 0.9802, 0.7051, 0.9502, 0.7051, 0.9192, 0.5226, 0.9493, 0.5226, 0.9493, 0.6113, 0.9192, 0.6113, 0.9734, 0.7772, 0.9734, 0.7471, 0.9773, 0.7471, 0.9773, 0.7772, 0.9734, 0.7471, 0.9734, 0.7171, 0.9773, 0.7171, 0.9773, 0.7471, 0.9251, 0.7754, 0.9251, 0.7454, 0.9444, 0.7454, 0.9444, 0.7754, 0.9561, 0.8758, 0.9561, 0.8719, 0.9754, 0.8719, 0.9754, 0.8758, 0.9251, 0.7454, 0.9251, 0.7154, 0.9444, 0.7154, 0.9444, 0.7454, 0.9454, 0.8719, 0.9454, 0.8758, 0.9261, 0.8758, 0.9261, 0.8719, 0.9833, 0.7489, 0.9883, 0.7489, 0.9883, 0.7789, 0.9833, 0.7789, 0.9833, 0.7489, 0.9833, 0.7188, 0.9883, 0.7188, 0.9883, 0.7489])
me_cube_003.update()

# ---- objects
ob_n66 = bpy.data.objects.new('N66', me_cube_001)
ob_nail = bpy.data.objects.new('Nail', me_cube_002)
ob_hammer = bpy.data.objects.new('Hammer', me_cube_003)

# ---- transforms, parenting, visibility, modifiers, constraints
ob_n66.location = (0.0, 0.0, 0.0)
ob_n66.scale = (0.1, 0.1, 0.1)
ob_nail.parent = ob_n66
ob_nail.matrix_parent_inverse = Matrix(((10.0, -0.0, 0.0, -0.0), (-0.0, 10.0, -0.0, 0.0), (0.0, -0.0, 10.0, -0.0), (-0.0, 0.0, -0.0, 1.0)))
ob_nail.location = (0.0, 0.0, 0.0)
ob_nail.scale = (0.1, 0.1, 0.1)
ob_hammer.parent = ob_n66
ob_hammer.matrix_parent_inverse = Matrix(((10.0, -0.0, 0.0, -0.0), (-0.0, 10.0, -0.0, 0.0), (0.0, -0.0, 10.0, -0.0), (-0.0, 0.0, -0.0, 1.0)))
ob_hammer.location = (0.0, 0.0, 0.0)
ob_hammer.scale = (0.1, 0.1, 0.1)

# ---- collection membership
col_collection.objects.link(ob_n66)
col_collection.objects.link(ob_nail)
col_collection.objects.link(ob_hammer)

# ---- scene / render settings (as saved in the file)
scene.frame_start = 1; scene.frame_end = 250; scene.frame_set(1)
scene.render.engine = 'BLENDER_EEVEE_NEXT'
scene.render.bake_bias = 0.0
scene.render.bake_samples = 0
scene.render.compositor_device = 'GPU'
scene.eevee.use_volume_custom_range = False
scene.eevee.fast_gi_thickness_near = 0.1
scene.eevee.fast_gi_thickness_far = 0.0
scene.eevee.ray_tracing_options.screen_trace_thickness = 0.1
bpy.context.view_layer.update()

# ---- added for rendering (the .blend has no active camera and no usable light): camera, sun
cam_auto = bpy.data.cameras.new('AutoCamera')
cam_auto.lens = 50.0
cam_auto.sensor_width = 36.0
cam_auto.clip_end = 1000.0
ob_auto_camera = bpy.data.objects.new('AutoCamera', cam_auto)
scene.collection.objects.link(ob_auto_camera)
ob_auto_camera.location = (1.12393, -1.1221, 0.687637)
ob_auto_camera.rotation_euler = (1.09748, -7.21219e-08, 0.694738)
scene.camera = ob_auto_camera
light_auto_sun = bpy.data.lights.new('AutoSun', 'SUN')
light_auto_sun.energy = 3.0
light_auto_sun.angle = 0.0523599
ob_auto_sun = bpy.data.objects.new('AutoSun', light_auto_sun)
scene.collection.objects.link(ob_auto_sun)
ob_auto_sun.rotation_euler = (0.872665, 0.174533, 0.523599)
bpy.context.view_layer.update()
